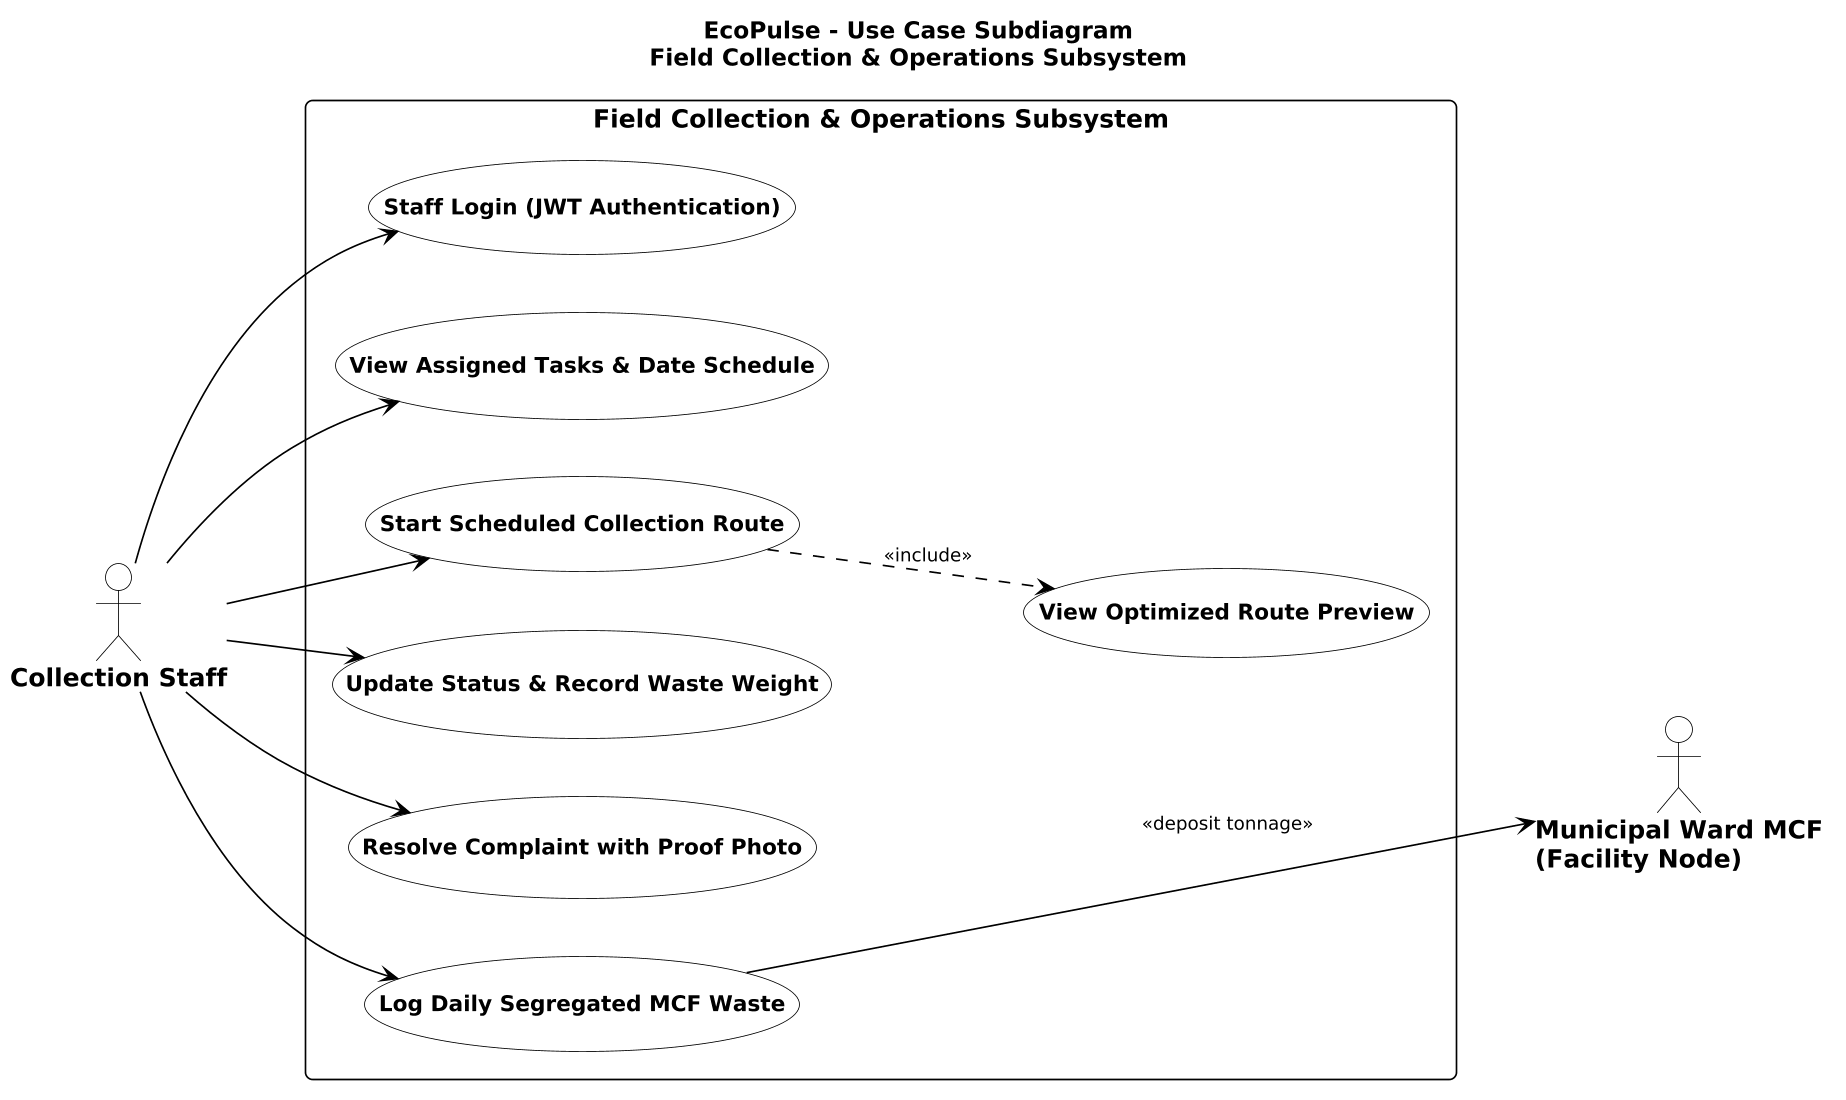

The diagram above was rendered by PlantUML. Its source (embedded in the PNG):
@startuml
title EcoPulse - Use Case Subdiagram\nField Collection & Operations Subsystem

skinparam dpi 160
skinparam monochrome true
skinparam shadowing false
skinparam defaultFontName "Segoe UI"
skinparam defaultFontColor #000000
skinparam roundCorner 8

skinparam actor {
  BackgroundColor #FFFFFF
  BorderColor #000000
  FontColor #000000
  FontSize 15
  FontStyle bold
}

skinparam usecase {
  BackgroundColor #FFFFFF
  BorderColor #000000
  FontColor #000000
  FontSize 13
  FontStyle bold
  ArrowColor #000000
  ArrowFontSize 11
}

skinparam rectangle {
  BackgroundColor #FFFFFF
  BorderColor #000000
  FontColor #000000
  FontSize 15
  FontStyle bold
}

left to right direction

actor "Collection Staff" as staff
actor "Municipal Ward MCF\n(Facility Node)" as mcf_facility

rectangle "Field Collection & Operations Subsystem" {
  usecase "Staff Login (JWT Authentication)" as US1
  usecase "View Assigned Tasks & Date Schedule" as US2
  usecase "Start Scheduled Collection Route" as US3
  usecase "View Optimized Route Preview" as US4
  usecase "Update Status & Record Waste Weight" as US5
  usecase "Resolve Complaint with Proof Photo" as US6
  usecase "Log Daily Segregated MCF Waste" as US7
}

staff --> US1
staff --> US2
staff --> US3
staff --> US5
staff --> US6
staff --> US7

US3 ..> US4 : <<include>>

US7 --> mcf_facility : <<deposit tonnage>>
US4 -[hidden]down-> mcf_facility
@enduml